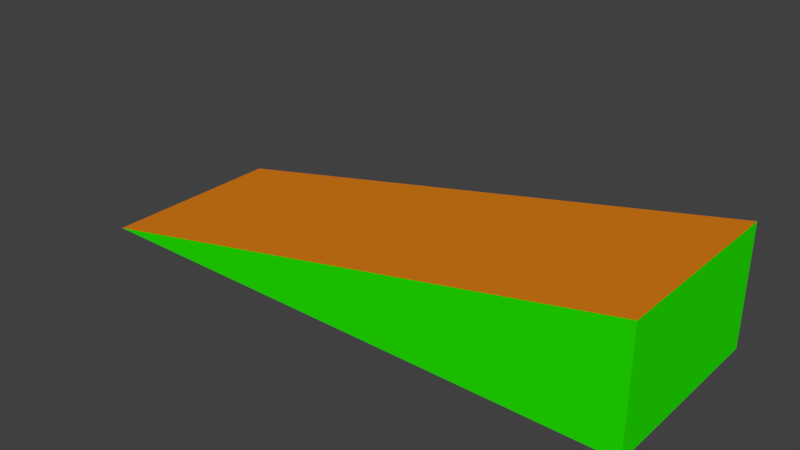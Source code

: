 # Source: longramp.blend  (saved by Blender 2.79.0; exported with 4.5.12 LTS)
import bpy
from mathutils import Matrix  # noqa: F401  (used for matrix-valued properties, if any)

bpy.ops.wm.read_factory_settings(use_empty=True)
scene = bpy.context.scene
scene.name = 'Scene'

# ---- collections
col_collection_1 = bpy.data.collections.new('Collection 1'); scene.collection.children.link(col_collection_1)

# ---- materials (node trees are filled in below, after node groups)
mat_material_001 = bpy.data.materials.new('Material.001')
mat_material_001.alpha_threshold = 0.0
mat_material_001.use_transparent_shadow = False
mat_material_001.diffuse_color = (0.0171, 0.8, 0.0, 1.0)
mat_material_001.roughness = 0.5
mat_material_002 = bpy.data.materials.new('Material.002')
mat_material_002.alpha_threshold = 0.0
mat_material_002.use_transparent_shadow = False
mat_material_002.diffuse_color = (0.8, 0.236, 0.00972, 1.0)
mat_material_002.roughness = 0.5

# ---- material node trees

# ---- world
world_world = bpy.data.worlds.new('World'); scene.world = world_world
world_world.color = (0.05088, 0.05088, 0.05088)
world_world.use_sun_shadow = False
world_world.sun_shadow_jitter_overblur = 0.0
world_world.cycles.sampling_method = 'MANUAL'

# ---- meshes
me_cube_001 = bpy.data.meshes.new('Cube.001')
me_cube_001.from_pydata([(-1.0, -1.0, -1.0), (-1.0, 1.0, -1.0), (5.0, -1.0, -1.0), (5.0, -1.0, 0.25), (5.0, 1.0, -1.0), (5.0, 1.0, 0.25)], [], [(4, 1, 5), (0, 3, 5, 1), (4, 5, 3, 2), (1, 4, 2, 0), (3, 0, 2)])
me_cube_001.polygons.foreach_set('material_index', [0, 1, 0, 0, 0])
_uv = me_cube_001.uv_layers.new(name='UVMap')
_uv.uv.foreach_set('vector', [0.7756, 0.8379, 0.0001812, 0.8379, 0.7756, 0.6764, 0.0001812, 0.0001813, 0.7923, 0.0001812, 0.7923, 0.2587, 0.0001813, 0.2587, 0.2587, 0.8383, 0.2587, 0.9998, 0.0001812, 0.9998, 0.0001812, 0.8383, 0.0001812, 0.259, 0.7756, 0.259, 0.7756, 0.5175, 0.0001812, 0.5175, 0.7923, 0.676, 0.0001812, 0.676, 0.7593, 0.5179])
me_cube_001.materials.append(mat_material_001)
me_cube_001.materials.append(mat_material_002)
me_cube_001.use_remesh_preserve_volume = False
me_cube_001.use_remesh_preserve_attributes = False
me_cube_001.use_mirror_vertex_groups = False
me_cube_001.update()

# ---- objects
ob_cube = bpy.data.objects.new('Cube', me_cube_001)

# ---- transforms, parenting, visibility, modifiers, constraints
ob_cube.location = (0.0, 0.0, 1.148)
ob_cube.lineart.crease_threshold = 0.0

# ---- collection membership
col_collection_1.objects.link(ob_cube)

# ---- scene / render settings (as saved in the file)
scene.frame_start = 1; scene.frame_end = 250; scene.frame_set(1)
scene.render.engine = 'BLENDER_EEVEE_NEXT'
scene.render.resolution_percentage = 50
scene.render.dither_intensity = 0.0
scene.cycles.use_denoising = False
scene.cycles.samples = 128
scene.cycles.sampling_pattern = 'TABULATED_SOBOL'
scene.cycles.use_adaptive_sampling = False
scene.cycles.use_light_tree = False
scene.cycles.blur_glossy = 0.0
scene.cycles.sample_clamp_indirect = 0.0
scene.view_settings.view_transform = 'Standard'
bpy.context.view_layer.update()

# ---- added for rendering (the .blend has no active camera and no usable light): camera, sun
cam_auto = bpy.data.cameras.new('AutoCamera')
cam_auto.lens = 50.0
cam_auto.sensor_width = 36.0
cam_auto.clip_end = 1000.0
ob_auto_camera = bpy.data.objects.new('AutoCamera', cam_auto)
scene.collection.objects.link(ob_auto_camera)
ob_auto_camera.location = (7.96483, -7.15779, 5.54498)
ob_auto_camera.rotation_euler = (1.09748, -7.21219e-08, 0.694738)
scene.camera = ob_auto_camera
light_auto_sun = bpy.data.lights.new('AutoSun', 'SUN')
light_auto_sun.energy = 3.0
light_auto_sun.angle = 0.0523599
ob_auto_sun = bpy.data.objects.new('AutoSun', light_auto_sun)
scene.collection.objects.link(ob_auto_sun)
ob_auto_sun.rotation_euler = (0.872665, 0.174533, 0.523599)
bpy.context.view_layer.update()
